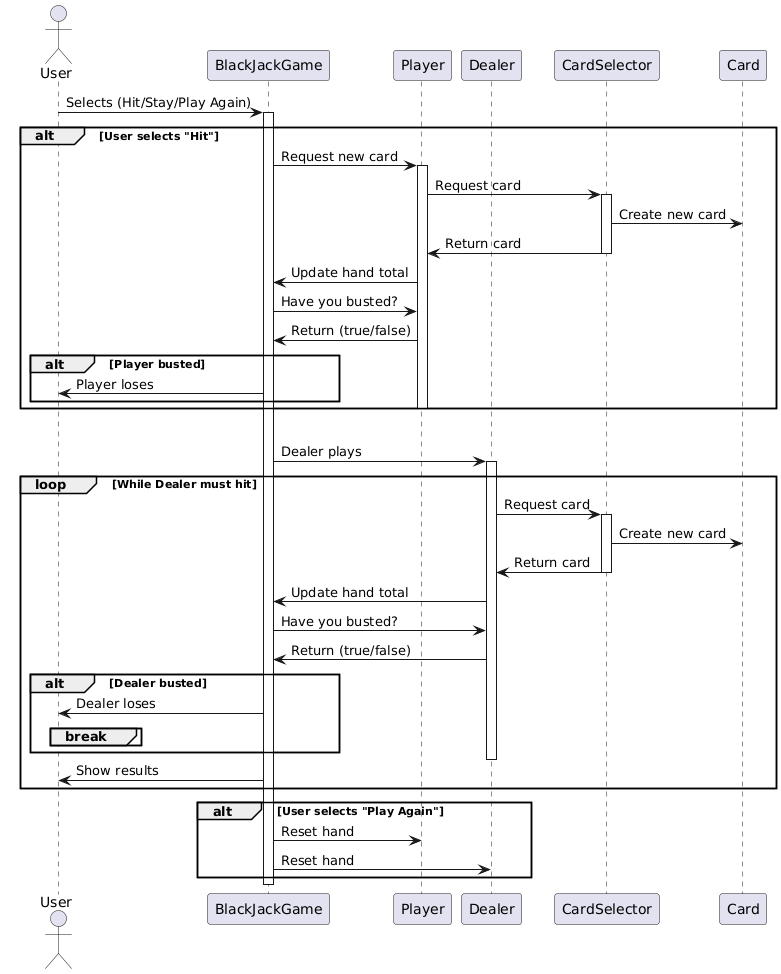

The diagram above was rendered by PlantUML. Its source (embedded in the PNG):
@startuml
actor User
participant BlackJackGame
participant Player
participant Dealer
participant CardSelector
participant Card

User -> BlackJackGame: Selects (Hit/Stay/Play Again)
activate BlackJackGame

alt User selects "Hit"
    BlackJackGame -> Player: Request new card
    activate Player
    Player -> CardSelector: Request card
    activate CardSelector
    CardSelector -> Card: Create new card
    CardSelector -> Player: Return card
    deactivate CardSelector
    Player -> BlackJackGame: Update hand total
    BlackJackGame -> Player: Have you busted?
    Player -> BlackJackGame: Return (true/false)
    alt Player busted
        BlackJackGame -> User: Player loses
    end
    deactivate Player
end

alt User selects "Stay"
    BlackJackGame -> Dealer: Dealer plays
    activate Dealer
    loop While Dealer must hit
        Dealer -> CardSelector: Request card
        activate CardSelector
        CardSelector -> Card: Create new card
        CardSelector -> Dealer: Return card
        deactivate CardSelector
        Dealer -> BlackJackGame: Update hand total
        BlackJackGame -> Dealer: Have you busted?
        Dealer -> BlackJackGame: Return (true/false)
        alt Dealer busted
            BlackJackGame -> User: Dealer loses
            break
        end
    end
    deactivate Dealer
    BlackJackGame -> User: Show results
end

alt User selects "Play Again"
    BlackJackGame -> Player: Reset hand
    BlackJackGame -> Dealer: Reset hand
end

deactivate BlackJackGame
@enduml